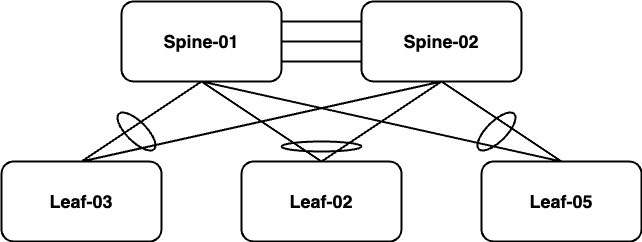

The diagram above was exported from draw.io. Its source (the exported page's mxGraphModel, read from the mxfile embedded in the PNG):
<mxGraphModel dx="2007" dy="1200" grid="1" gridSize="10" guides="1" tooltips="1" connect="1" arrows="1" fold="1" page="1" pageScale="1" pageWidth="1700" pageHeight="1100" math="0" shadow="0">
  <root>
    <mxCell id="0" />
    <mxCell id="1" parent="0" />
    <mxCell id="F-wZhMtArWFnVZ2Zmg44-10" style="rounded=0;orthogonalLoop=1;jettySize=auto;html=1;exitX=0.5;exitY=1;exitDx=0;exitDy=0;entryX=0.5;entryY=0;entryDx=0;entryDy=0;fontSize=14;endArrow=none;endFill=0;strokeWidth=2;" parent="1" source="F-wZhMtArWFnVZ2Zmg44-2" target="F-wZhMtArWFnVZ2Zmg44-5" edge="1">
      <mxGeometry relative="1" as="geometry" />
    </mxCell>
    <mxCell id="F-wZhMtArWFnVZ2Zmg44-2" value="Spine-01" style="rounded=1;whiteSpace=wrap;html=1;fontSize=18;fontStyle=1;strokeWidth=2;" parent="1" vertex="1">
      <mxGeometry x="240" y="160" width="160" height="80" as="geometry" />
    </mxCell>
    <mxCell id="F-wZhMtArWFnVZ2Zmg44-3" value="Spine-02" style="rounded=1;whiteSpace=wrap;html=1;fontSize=18;fontStyle=1;strokeWidth=2;" parent="1" vertex="1">
      <mxGeometry x="480" y="160" width="160" height="80" as="geometry" />
    </mxCell>
    <mxCell id="F-wZhMtArWFnVZ2Zmg44-5" value="Leaf-03" style="rounded=1;whiteSpace=wrap;html=1;fontSize=18;fontStyle=1;strokeWidth=2;" parent="1" vertex="1">
      <mxGeometry x="120" y="320" width="160" height="80" as="geometry" />
    </mxCell>
    <mxCell id="F-wZhMtArWFnVZ2Zmg44-6" value="Leaf-02" style="rounded=1;whiteSpace=wrap;html=1;fontSize=18;fontStyle=1;strokeWidth=2;" parent="1" vertex="1">
      <mxGeometry x="360" y="320" width="160" height="80" as="geometry" />
    </mxCell>
    <mxCell id="F-wZhMtArWFnVZ2Zmg44-7" value="Leaf-05" style="rounded=1;whiteSpace=wrap;html=1;fontSize=18;fontStyle=1;strokeWidth=2;" parent="1" vertex="1">
      <mxGeometry x="600" y="320" width="160" height="80" as="geometry" />
    </mxCell>
    <mxCell id="F-wZhMtArWFnVZ2Zmg44-11" style="rounded=0;orthogonalLoop=1;jettySize=auto;html=1;exitX=0.5;exitY=1;exitDx=0;exitDy=0;entryX=0.5;entryY=0;entryDx=0;entryDy=0;fontSize=14;endArrow=none;endFill=0;strokeWidth=2;" parent="1" source="F-wZhMtArWFnVZ2Zmg44-2" target="F-wZhMtArWFnVZ2Zmg44-6" edge="1">
      <mxGeometry relative="1" as="geometry">
        <mxPoint x="330" y="250" as="sourcePoint" />
        <mxPoint x="210" y="330" as="targetPoint" />
      </mxGeometry>
    </mxCell>
    <mxCell id="F-wZhMtArWFnVZ2Zmg44-12" style="rounded=0;orthogonalLoop=1;jettySize=auto;html=1;exitX=0.5;exitY=1;exitDx=0;exitDy=0;entryX=0.5;entryY=0;entryDx=0;entryDy=0;fontSize=14;endArrow=none;endFill=0;strokeWidth=2;" parent="1" source="F-wZhMtArWFnVZ2Zmg44-2" target="F-wZhMtArWFnVZ2Zmg44-7" edge="1">
      <mxGeometry relative="1" as="geometry">
        <mxPoint x="330" y="250" as="sourcePoint" />
        <mxPoint x="450" y="330" as="targetPoint" />
      </mxGeometry>
    </mxCell>
    <mxCell id="F-wZhMtArWFnVZ2Zmg44-13" style="rounded=0;orthogonalLoop=1;jettySize=auto;html=1;exitX=1;exitY=0.25;exitDx=0;exitDy=0;entryX=0;entryY=0.25;entryDx=0;entryDy=0;fontSize=14;endArrow=none;endFill=0;strokeWidth=2;" parent="1" source="F-wZhMtArWFnVZ2Zmg44-2" target="F-wZhMtArWFnVZ2Zmg44-3" edge="1">
      <mxGeometry relative="1" as="geometry">
        <mxPoint x="330" y="250" as="sourcePoint" />
        <mxPoint x="690" y="330" as="targetPoint" />
      </mxGeometry>
    </mxCell>
    <mxCell id="F-wZhMtArWFnVZ2Zmg44-14" style="rounded=0;orthogonalLoop=1;jettySize=auto;html=1;fontSize=14;endArrow=none;endFill=0;entryX=0;entryY=0.5;entryDx=0;entryDy=0;exitX=1;exitY=0.5;exitDx=0;exitDy=0;strokeWidth=2;" parent="1" source="F-wZhMtArWFnVZ2Zmg44-2" target="F-wZhMtArWFnVZ2Zmg44-3" edge="1">
      <mxGeometry relative="1" as="geometry">
        <mxPoint x="440" y="210" as="sourcePoint" />
        <mxPoint x="460" y="210" as="targetPoint" />
      </mxGeometry>
    </mxCell>
    <mxCell id="F-wZhMtArWFnVZ2Zmg44-15" style="rounded=0;orthogonalLoop=1;jettySize=auto;html=1;exitX=1;exitY=0.75;exitDx=0;exitDy=0;entryX=0;entryY=0.75;entryDx=0;entryDy=0;fontSize=14;endArrow=none;endFill=0;strokeWidth=2;" parent="1" source="F-wZhMtArWFnVZ2Zmg44-2" target="F-wZhMtArWFnVZ2Zmg44-3" edge="1">
      <mxGeometry relative="1" as="geometry">
        <mxPoint x="410" y="209.5" as="sourcePoint" />
        <mxPoint x="490" y="209.5" as="targetPoint" />
      </mxGeometry>
    </mxCell>
    <mxCell id="F-wZhMtArWFnVZ2Zmg44-16" style="rounded=0;orthogonalLoop=1;jettySize=auto;html=1;exitX=0.5;exitY=1;exitDx=0;exitDy=0;entryX=0.5;entryY=0;entryDx=0;entryDy=0;fontSize=14;endArrow=none;endFill=0;strokeWidth=2;" parent="1" source="F-wZhMtArWFnVZ2Zmg44-3" target="F-wZhMtArWFnVZ2Zmg44-5" edge="1">
      <mxGeometry relative="1" as="geometry">
        <mxPoint x="330" y="250" as="sourcePoint" />
        <mxPoint x="210" y="330" as="targetPoint" />
      </mxGeometry>
    </mxCell>
    <mxCell id="F-wZhMtArWFnVZ2Zmg44-17" style="rounded=0;orthogonalLoop=1;jettySize=auto;html=1;exitX=0.5;exitY=1;exitDx=0;exitDy=0;entryX=0.5;entryY=0;entryDx=0;entryDy=0;fontSize=14;endArrow=none;endFill=0;strokeWidth=2;" parent="1" source="F-wZhMtArWFnVZ2Zmg44-3" target="F-wZhMtArWFnVZ2Zmg44-6" edge="1">
      <mxGeometry relative="1" as="geometry">
        <mxPoint x="570" y="250" as="sourcePoint" />
        <mxPoint x="220" y="340" as="targetPoint" />
      </mxGeometry>
    </mxCell>
    <mxCell id="F-wZhMtArWFnVZ2Zmg44-18" style="rounded=0;orthogonalLoop=1;jettySize=auto;html=1;exitX=0.5;exitY=1;exitDx=0;exitDy=0;entryX=0.5;entryY=0;entryDx=0;entryDy=0;fontSize=14;endArrow=none;endFill=0;strokeWidth=2;" parent="1" source="F-wZhMtArWFnVZ2Zmg44-3" target="F-wZhMtArWFnVZ2Zmg44-7" edge="1">
      <mxGeometry relative="1" as="geometry">
        <mxPoint x="570" y="250" as="sourcePoint" />
        <mxPoint x="230" y="350" as="targetPoint" />
      </mxGeometry>
    </mxCell>
    <mxCell id="0ka1p2Ba-9cCNmPBaNNu-1" value="" style="ellipse;whiteSpace=wrap;html=1;fillColor=none;rotation=45;strokeWidth=2;" vertex="1" parent="1">
      <mxGeometry x="230" y="280" width="50" height="20" as="geometry" />
    </mxCell>
    <mxCell id="0ka1p2Ba-9cCNmPBaNNu-2" value="" style="ellipse;whiteSpace=wrap;html=1;fillColor=none;rotation=-45;strokeWidth=2;" vertex="1" parent="1">
      <mxGeometry x="590" y="280" width="50" height="20" as="geometry" />
    </mxCell>
    <mxCell id="0ka1p2Ba-9cCNmPBaNNu-6" value="" style="ellipse;whiteSpace=wrap;html=1;fillColor=none;rotation=0;strokeWidth=2;" vertex="1" parent="1">
      <mxGeometry x="400" y="300" width="80" height="10" as="geometry" />
    </mxCell>
  </root>
</mxGraphModel>